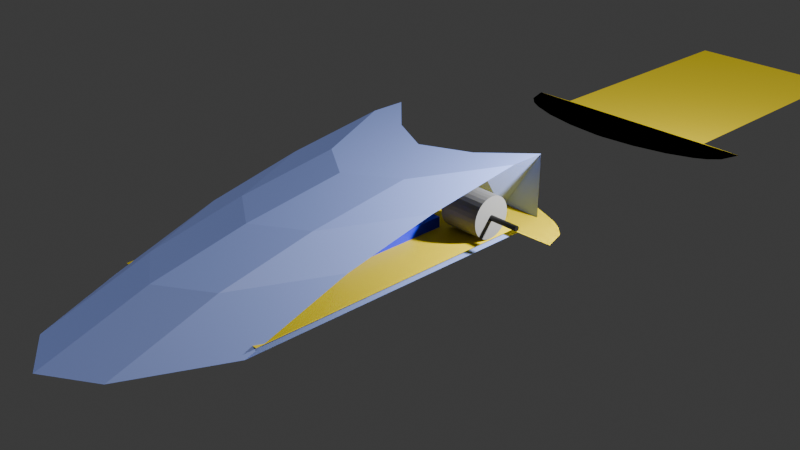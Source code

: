 # Source: untitled.blend  (saved by Blender 4.2.66; exported with 4.5.12 LTS)
import bpy
from mathutils import Matrix  # noqa: F401  (used for matrix-valued properties, if any)

bpy.ops.wm.read_factory_settings(use_empty=True)
scene = bpy.context.scene
scene.name = 'Scene'

# ---- collections
col_collection = bpy.data.collections.new('Collection'); scene.collection.children.link(col_collection)

# ---- materials (node trees are filled in below, after node groups)
mat_material_001 = bpy.data.materials.new('Material.001')
mat_material_003 = bpy.data.materials.new('Material.003')
mat_material_004 = bpy.data.materials.new('Material.004')
mat_material_005 = bpy.data.materials.new('Material.005')
mat_material_006 = bpy.data.materials.new('Material.006')
mat_material_007 = bpy.data.materials.new('Material.007')
mat_material_008 = bpy.data.materials.new('Material.008')
mat_material_009 = bpy.data.materials.new('Material.009')
mat_material_010 = bpy.data.materials.new('Material.010')
mat_material_011 = bpy.data.materials.new('Material.011')

# ---- material node trees
mat_material_001.use_nodes = True; mat_material_001.node_tree.nodes.clear()
_N = mat_material_001.node_tree.nodes; _L = mat_material_001.node_tree.links
n0 = _N.new('ShaderNodeBsdfPrincipled'); n0.name = 'Principled BSDF'; n0.location = (10, 300)
n0.inputs[0].default_value = (0.8001, 0.6207, 0.001497, 1.0)
n1 = _N.new('ShaderNodeOutputMaterial'); n1.name = 'Material Output'; n1.location = (300, 300)
_L.new(n0.outputs[0], n1.inputs[0])
n1.is_active_output = True
mat_material_003.use_nodes = True; mat_material_003.node_tree.nodes.clear()
_N = mat_material_003.node_tree.nodes; _L = mat_material_003.node_tree.links
n0 = _N.new('ShaderNodeBsdfPrincipled'); n0.name = 'Principled BSDF'; n0.location = (10, 300)
n0.inputs[0].default_value = (0.2715, 0.3586, 0.8004, 1.0)
n1 = _N.new('ShaderNodeOutputMaterial'); n1.name = 'Material Output'; n1.location = (300, 300)
_L.new(n0.outputs[0], n1.inputs[0])
n1.is_active_output = True
mat_material_004.use_nodes = True; mat_material_004.node_tree.nodes.clear()
_N = mat_material_004.node_tree.nodes; _L = mat_material_004.node_tree.links
n0 = _N.new('ShaderNodeBsdfPrincipled'); n0.name = 'Principled BSDF'; n0.location = (10, 300)
n0.inputs[0].default_value = (0.8001, 0.6207, 0.001497, 1.0)
n1 = _N.new('ShaderNodeOutputMaterial'); n1.name = 'Material Output'; n1.location = (300, 300)
_L.new(n0.outputs[0], n1.inputs[0])
n1.is_active_output = True
mat_material_005.use_nodes = True; mat_material_005.node_tree.nodes.clear()
_N = mat_material_005.node_tree.nodes; _L = mat_material_005.node_tree.links
n0 = _N.new('ShaderNodeBsdfPrincipled'); n0.name = 'Principled BSDF'; n0.location = (10, 300)
n0.inputs[0].default_value = (0.2715, 0.3586, 0.8004, 1.0)
n1 = _N.new('ShaderNodeOutputMaterial'); n1.name = 'Material Output'; n1.location = (300, 300)
_L.new(n0.outputs[0], n1.inputs[0])
n1.is_active_output = True
mat_material_006.use_nodes = True; mat_material_006.node_tree.nodes.clear()
_N = mat_material_006.node_tree.nodes; _L = mat_material_006.node_tree.links
n0 = _N.new('ShaderNodeBsdfPrincipled'); n0.name = 'Principled BSDF'; n0.location = (10, 300)
n0.inputs[0].default_value = (0.2053, 0.2053, 0.2053, 1.0)
n1 = _N.new('ShaderNodeOutputMaterial'); n1.name = 'Material Output'; n1.location = (300, 300)
_L.new(n0.outputs[0], n1.inputs[0])
n1.is_active_output = True
mat_material_007.use_nodes = True; mat_material_007.node_tree.nodes.clear()
_N = mat_material_007.node_tree.nodes; _L = mat_material_007.node_tree.links
n0 = _N.new('ShaderNodeBsdfPrincipled'); n0.name = 'Principled BSDF'; n0.location = (10, 300)
n0.inputs[0].default_value = (0.0, 0.0, 0.0, 1.0)
n1 = _N.new('ShaderNodeOutputMaterial'); n1.name = 'Material Output'; n1.location = (300, 300)
_L.new(n0.outputs[0], n1.inputs[0])
n1.is_active_output = True
mat_material_008.use_nodes = True; mat_material_008.node_tree.nodes.clear()
_N = mat_material_008.node_tree.nodes; _L = mat_material_008.node_tree.links
n0 = _N.new('ShaderNodeBsdfPrincipled'); n0.name = 'Principled BSDF'; n0.location = (10, 300)
n0.inputs[0].default_value = (0.2053, 0.2053, 0.2053, 1.0)
n1 = _N.new('ShaderNodeOutputMaterial'); n1.name = 'Material Output'; n1.location = (300, 300)
_L.new(n0.outputs[0], n1.inputs[0])
n1.is_active_output = True
mat_material_009.use_nodes = True; mat_material_009.node_tree.nodes.clear()
_N = mat_material_009.node_tree.nodes; _L = mat_material_009.node_tree.links
n0 = _N.new('ShaderNodeBsdfPrincipled'); n0.name = 'Principled BSDF'; n0.location = (10, 300)
n0.inputs[0].default_value = (0.000973, 0.0, 0.8001, 1.0)
n1 = _N.new('ShaderNodeOutputMaterial'); n1.name = 'Material Output'; n1.location = (300, 300)
_L.new(n0.outputs[0], n1.inputs[0])
n1.is_active_output = True
mat_material_010.use_nodes = True; mat_material_010.node_tree.nodes.clear()
_N = mat_material_010.node_tree.nodes; _L = mat_material_010.node_tree.links
n0 = _N.new('ShaderNodeBsdfPrincipled'); n0.name = 'Principled BSDF'; n0.location = (10, 300)
n0.inputs[0].default_value = (0.8003, 0.00248, 0.0, 1.0)
n1 = _N.new('ShaderNodeOutputMaterial'); n1.name = 'Material Output'; n1.location = (300, 300)
_L.new(n0.outputs[0], n1.inputs[0])
n1.is_active_output = True
mat_material_011.use_nodes = True; mat_material_011.node_tree.nodes.clear()
_N = mat_material_011.node_tree.nodes; _L = mat_material_011.node_tree.links
n0 = _N.new('ShaderNodeBsdfPrincipled'); n0.name = 'Principled BSDF'; n0.location = (10, 300)
n0.inputs[0].default_value = (0.01841, 0.8001, 0.0, 1.0)
n1 = _N.new('ShaderNodeOutputMaterial'); n1.name = 'Material Output'; n1.location = (300, 300)
_L.new(n0.outputs[0], n1.inputs[0])
n1.is_active_output = True

# ---- world
world_world = bpy.data.worlds.new('World'); scene.world = world_world
world_world.use_nodes = True; world_world.node_tree.nodes.clear()
_N = world_world.node_tree.nodes; _L = world_world.node_tree.links
n0 = _N.new('ShaderNodeOutputWorld'); n0.name = 'World Output'; n0.location = (300, 300)
n1 = _N.new('ShaderNodeBackground'); n1.name = 'Background'; n1.location = (10, 300)
n1.inputs[0].default_value = (0.05088, 0.05088, 0.05088, 1.0)
_L.new(n1.outputs[0], n0.inputs[0])
n0.is_active_output = True
world_world.color = (0.05088, 0.05088, 0.05088)
world_world.sun_shadow_jitter_overblur = 0.0

# ---- cameras
cam_camera = bpy.data.cameras.new('Camera')
cam_camera.clip_end = 100.0
cam_camera.ortho_scale = 7.314

# ---- lights
light_light = bpy.data.lights.new('Light', 'POINT')
light_light.energy = 1000.0
light_light.shadow_soft_size = 0.1
light_sun = bpy.data.lights.new('Sun', 'SUN')
light_sun.energy = 1.0

# ---- meshes
me_plane = bpy.data.meshes.new('Plane')
me_plane.from_pydata([(-1.471, -2.21, 0.0), (1.471, -2.21, 0.0), (-1.0, 0.9255, 0.0), (1.0, 0.9255, 0.0), (-1.471, -2.21, 0.0), (1.471, -2.21, 0.0), (-1.471, -2.21, 0.0), (-1.0, -2.197, 0.0), (1.471, -2.21, 0.0), (1.0, -2.197, 0.0), (-1.395, -2.455, 0.0), (1.395, -2.455, 0.0), (-1.395, -2.455, 0.0), (1.395, -2.455, 0.0), (-1.395, -2.455, 0.0), (1.395, -2.455, 0.0), (-1.282, -2.57, 0.0), (1.282, -2.57, 0.0), (-1.282, -2.57, 0.0), (1.282, -2.57, 0.0), (-1.282, -2.57, 0.0), (1.282, -2.57, 0.0), (-1.15, -2.649, 0.0), (1.15, -2.649, 0.0), (-1.15, -2.649, 0.0), (1.15, -2.649, 0.0), (-1.15, -2.649, 0.0), (1.15, -2.649, 0.0), (-0.8622, -2.761, 0.0), (0.8622, -2.761, 0.0), (-0.8622, -2.761, 0.0), (0.8622, -2.761, 0.0), (-0.8622, -2.761, 0.0), (0.8622, -2.761, 0.0), (-0.4657, -2.848, 0.0), (0.4657, -2.848, 0.0), (-0.4657, -2.848, 0.0), (0.4657, -2.848, 0.0), (-0.4657, -2.848, 0.0), (0.4657, -2.848, 0.0), (-0.0433, -2.887, 0.0), (0.0433, -2.887, 0.0), (-0.0433, -2.887, 0.0), (0.0433, -2.887, 0.0), (-0.0433, -2.887, 0.0), (0.0433, -2.887, 0.0)], [], [(8, 5, 13, 15), (4, 5, 9, 7), (5, 4, 12, 13), (7, 9, 3, 2), (15, 13, 19, 21), (14, 10, 16, 20), (4, 6, 14, 12), (1, 8, 15, 11), (6, 0, 10, 14), (0, 1, 11, 10), (16, 17, 23, 22), (19, 18, 24, 25), (12, 14, 20, 18), (11, 15, 21, 17), (13, 12, 18, 19), (10, 11, 17, 16), (23, 27, 33, 29), (24, 26, 32, 30), (20, 16, 22, 26), (21, 19, 25, 27), (18, 20, 26, 24), (17, 21, 27, 23), (33, 31, 37, 39), (32, 28, 34, 38), (25, 24, 30, 31), (22, 23, 29, 28), (26, 22, 28, 32), (27, 25, 31, 33), (37, 36, 42, 43), (35, 39, 45, 41), (30, 32, 38, 36), (29, 33, 39, 35), (31, 30, 36, 37), (28, 29, 35, 34), (44, 45, 43, 42), (40, 41, 45, 44), (34, 35, 41, 40), (38, 34, 40, 44), (39, 37, 43, 45), (36, 38, 44, 42)])
_uv = me_plane.uv_layers.new(name='UVMap')
_uv.uv.foreach_set('vector', [0.0, 0.0, 0.0, 0.0, 0.0, 0.0, 0.0, 0.0, 0.0, 0.0, 1.0, 0.0, 1.0, 0.08898, 0.0, 0.08898, 1.0, 0.0, 0.0, 0.0, 0.0, 0.0, 1.0, 0.0, 0.0, 0.08898, 1.0, 0.08898, 1.0, 1.0, 0.0, 1.0, 0.0, 0.0, 0.0, 0.0, 0.0, 0.0, 0.0, 0.0, 0.0, 0.0, 0.0, 0.0, 0.0, 0.0, 0.0, 0.0, 0.0, 0.0, 0.0, 0.0, 0.0, 0.0, 0.0, 0.0, 0.0, 0.0, 0.0, 0.0, 0.0, 0.0, 0.0, 0.0, 0.0, 0.0, 0.0, 0.0, 0.0, 0.0, 0.0, 0.0, 0.0, 0.0, 0.0, 0.0, 0.0, 0.0, 0.0, 0.0, 0.0, 0.0, 0.0, 0.0, 0.0, 0.0, 0.0, 0.0, 1.0, 0.0, 0.0, 0.0, 0.0, 0.0, 1.0, 0.0, 0.0, 0.0, 0.0, 0.0, 0.0, 0.0, 0.0, 0.0, 0.0, 0.0, 0.0, 0.0, 0.0, 0.0, 0.0, 0.0, 1.0, 0.0, 0.0, 0.0, 0.0, 0.0, 1.0, 0.0, 0.0, 0.0, 0.0, 0.0, 0.0, 0.0, 0.0, 0.0, 0.0, 0.0, 0.0, 0.0, 0.0, 0.0, 0.0, 0.0, 0.0, 0.0, 0.0, 0.0, 0.0, 0.0, 0.0, 0.0, 0.0, 0.0, 0.0, 0.0, 0.0, 0.0, 0.0, 0.0, 0.0, 0.0, 0.0, 0.0, 0.0, 0.0, 0.0, 0.0, 0.0, 0.0, 0.0, 0.0, 0.0, 0.0, 0.0, 0.0, 0.0, 0.0, 0.0, 0.0, 0.0, 0.0, 0.0, 0.0, 0.0, 0.0, 0.0, 0.0, 0.0, 0.0, 0.0, 0.0, 0.0, 0.0, 0.0, 0.0, 0.0, 0.0, 0.0, 0.0, 1.0, 0.0, 0.0, 0.0, 0.0, 0.0, 1.0, 0.0, 0.0, 0.0, 0.0, 0.0, 0.0, 0.0, 0.0, 0.0, 0.0, 0.0, 0.0, 0.0, 0.0, 0.0, 0.0, 0.0, 0.0, 0.0, 0.0, 0.0, 0.0, 0.0, 0.0, 0.0, 1.0, 0.0, 0.0, 0.0, 0.0, 0.0, 1.0, 0.0, 0.0, 0.0, 0.0, 0.0, 0.0, 0.0, 0.0, 0.0, 0.0, 0.0, 0.0, 0.0, 0.0, 0.0, 0.0, 0.0, 0.0, 0.0, 0.0, 0.0, 0.0, 0.0, 0.0, 0.0, 1.0, 0.0, 0.0, 0.0, 0.0, 0.0, 1.0, 0.0, 0.0, 0.0, 0.0, 0.0, 0.0, 0.0, 0.0, 0.0, 0.0, 0.0, 1.0, 0.0, 1.0, 0.0, 0.0, 0.0, 0.0, 0.0, 1.0, 0.0, 1.0, 0.0, 0.0, 0.0, 0.0, 0.0, 0.0, 0.0, 0.0, 0.0, 0.0, 0.0, 0.0, 0.0, 0.0, 0.0, 0.0, 0.0, 0.0, 0.0, 0.0, 0.0, 0.0, 0.0, 0.0, 0.0, 0.0, 0.0, 0.0, 0.0, 0.0, 0.0, 0.0, 0.0, 0.0, 0.0])
me_plane.materials.append(mat_material_001)
me_plane.update()
me_plane_002 = bpy.data.meshes.new('Plane.002')
me_plane_002.from_pydata([(-1.0, -1.0, 0.0), (1.0, -1.0, 0.0), (-1.0, 1.0, 0.0), (1.0, 1.0, 0.0), (-1.0, 1.0, -0.4067), (1.0, 1.0, -0.4067), (-1.0, -1.739, -0.1724), (1.0, -1.739, -0.1724), (-1.0, -2.507, -0.3176), (1.0, -2.507, -0.3176), (-1.0, -3.134, -0.4064), (1.0, -3.134, -0.4064), (-1.0, 0.9958, -0.4064), (1.0, 0.9958, -0.4064)], [], [(0, 1, 3, 2), (2, 3, 5, 4), (1, 0, 6, 7), (7, 6, 8, 9), (9, 8, 10, 11), (11, 10, 12, 13)])
_uv = me_plane_002.uv_layers.new(name='UVMap')
_uv.uv.foreach_set('vector', [0.0, 0.0, 1.0, 0.0, 1.0, 1.0, 0.0, 1.0, 0.0, 1.0, 1.0, 1.0, 1.0, 1.0, 0.0, 1.0, 1.0, 0.0, 0.0, 0.0, 0.0, 0.0, 1.0, 0.0, 1.0, 0.0, 0.0, 0.0, 0.0, 0.0, 1.0, 0.0, 1.0, 0.0, 0.0, 0.0, 0.0, 0.0, 1.0, 0.0, 1.0, 0.0, 0.0, 0.0, 0.0, 0.0, 1.0, 0.0])
me_plane_002.update()
me_plane_003 = bpy.data.meshes.new('Plane.003')
me_plane_003.from_pydata([(-1.0, -3.329, 0.0), (1.0, -3.329, 0.0), (-1.0, 1.491, 0.0), (1.0, 1.491, 0.0), (-1.0, 1.491, 0.8442), (1.0, 1.491, 0.8442), (-1.0, -0.6987, 0.8442), (1.0, -0.6987, 0.8442), (-1.0, -1.658, 0.6714), (1.0, -1.658, 0.6714), (-1.0, -2.454, 0.4055), (1.0, -2.454, 0.4055), (-1.0, -3.177, 0.0656), (1.0, -3.177, 0.0656), (-1.0, -3.314, 0.009951), (1.0, -3.314, 0.009951)], [], [(0, 1, 3, 2), (2, 3, 5, 4), (4, 5, 7, 6), (6, 7, 9, 8), (8, 9, 11, 10), (10, 11, 13, 12), (12, 13, 15, 14)])
_uv = me_plane_003.uv_layers.new(name='UVMap')
_uv.uv.foreach_set('vector', [0.0, 0.0, 1.0, 0.0, 1.0, 1.0, 0.0, 1.0, 0.0, 1.0, 1.0, 1.0, 1.0, 1.0, 0.0, 1.0, 0.0, 1.0, 1.0, 1.0, 1.0, 1.0, 0.0, 1.0, 0.0, 1.0, 1.0, 1.0, 1.0, 1.0, 0.0, 1.0, 0.0, 1.0, 1.0, 1.0, 1.0, 1.0, 0.0, 1.0, 0.0, 1.0, 1.0, 1.0, 1.0, 1.0, 0.0, 1.0, 0.0, 1.0, 1.0, 1.0, 1.0, 1.0, 0.0, 1.0])
me_plane_003.update()
me_plane_004 = bpy.data.meshes.new('Plane.004')
me_plane_004.from_pydata([(-1.0, -2.138, 0.0), (1.0, -2.074, 0.0), (-1.0, 1.614, 0.0), (1.0, 1.614, 0.0), (-1.0, 1.614, 0.8271), (1.0, 1.614, 0.8271), (-1.0, 1.513, 0.8271), (1.0, 1.513, 0.8271), (-1.0, -2.126, 0.004006), (1.0, -2.061, 0.004006), (0.0, -2.692, 0.0), (0.0, 1.614, 0.0), (0.0, 1.614, 0.8271), (0.0, 0.06333, 0.8271), (0.0, -2.68, 0.004006), (1.0, -0.4192, 0.4155), (-1.0, -0.4834, 0.4155), (0.0, -1.649, 0.4155), (-1.0, 0.2057, 0.6213), (1.0, 0.2699, 0.6213), (0.0, -1.134, 0.6213), (1.0, -1.546, 0.2098), (0.0, -2.164, 0.2098), (-1.0, -1.61, 0.2098)], [], [(10, 1, 3, 11), (11, 3, 5, 12), (12, 5, 7, 13), (22, 21, 9, 14), (23, 22, 14, 8), (4, 12, 13, 6), (2, 11, 12, 4), (0, 10, 11, 2), (18, 20, 17, 16), (20, 19, 15, 17), (13, 7, 19, 20), (6, 13, 20, 18), (16, 17, 22, 23), (17, 15, 21, 22)])
_uv = me_plane_004.uv_layers.new(name='UVMap')
_uv.uv.foreach_set('vector', [0.5, 0.0, 1.0, 0.0, 1.0, 1.0, 0.5, 1.0, 0.5, 1.0, 1.0, 1.0, 1.0, 1.0, 0.5, 1.0, 0.5, 1.0, 1.0, 1.0, 1.0, 1.0, 0.5, 1.0, 0.5, 1.0, 1.0, 1.0, 1.0, 1.0, 0.5, 1.0, 0.0, 1.0, 0.5, 1.0, 0.5, 1.0, 0.0, 1.0, 0.0, 1.0, 0.5, 1.0, 0.5, 1.0, 0.0, 1.0, 0.0, 1.0, 0.5, 1.0, 0.5, 1.0, 0.0, 1.0, 0.0, 0.0, 0.5, 0.0, 0.5, 1.0, 0.0, 1.0, 0.0, 1.0, 0.5, 1.0, 0.5, 1.0, 0.0, 1.0, 0.5, 1.0, 1.0, 1.0, 1.0, 1.0, 0.5, 1.0, 0.5, 1.0, 1.0, 1.0, 1.0, 1.0, 0.5, 1.0, 0.0, 1.0, 0.5, 1.0, 0.5, 1.0, 0.0, 1.0, 0.0, 1.0, 0.5, 1.0, 0.5, 1.0, 0.0, 1.0, 0.5, 1.0, 1.0, 1.0, 1.0, 1.0, 0.5, 1.0])
me_plane_004.update()
me_plane_006 = bpy.data.meshes.new('Plane.006')
me_plane_006.from_pydata([(-1.0, -1.268, 0.0), (1.0, -1.275, 0.0), (-1.0, 2.355, 0.0), (1.0, 2.349, 0.0), (-1.0, 2.355, 0.765), (1.0, 2.349, 0.765), (-1.0, 1.962, 0.765), (1.0, 1.955, 0.765), (-1.0, 0.8627, 0.6052), (1.0, 0.8563, 0.6052), (-1.0, -0.1542, 0.3812), (1.0, -0.1606, 0.3812), (-1.0, -1.266, 1.206e-05), (1.0, -1.272, 1.206e-05), (1.0, 0.3397, 0.4914), (-1.0, 0.3462, 0.4914), (1.0, 1.406, 0.6851), (-1.0, 1.412, 0.6851), (1.0, -0.7164, 0.1906), (-1.0, -0.7099, 0.1906), (0.0, -2.616, 0.0), (0.0, 2.191, 0.0), (0.0, 1.646, 0.765), (0.0, 0.6144, 0.765), (0.0, -0.4847, 0.6052), (0.0, -1.502, 0.3812), (0.0, -2.613, 1.206e-05), (0.0, -1.001, 0.4914), (0.0, 0.06484, 0.6851), (0.0, -2.057, 0.1906), (0.5244, -2.281, 0.0), (0.5244, 2.349, 0.0), (0.5244, 1.886, 0.765), (0.5244, 0.9488, 0.765), (0.5244, -0.1503, 0.6052), (0.5244, -1.167, 0.3812), (0.5244, -2.279, 1.206e-05), (0.5244, -0.6668, 0.4914), (0.5244, 0.3993, 0.6851), (0.5244, -1.723, 0.1906), (-0.5, 2.355, 0.0), (-0.5, 1.886, 0.765), (-0.5, 0.9333, 0.765), (-0.5, -0.1659, 0.6052), (-0.5, -1.183, 0.3812), (-0.5, -2.294, 1.206e-05), (-0.5, -0.6824, 0.4914), (-0.5, 0.3837, 0.6851), (-0.5, -1.738, 0.1906), (-0.5, -2.297, 0.0)], [], [(30, 1, 3, 31), (31, 3, 5, 32), (32, 5, 7, 33), (38, 16, 9, 34), (37, 14, 11, 35), (39, 18, 13, 36), (34, 9, 14, 37), (33, 7, 16, 38), (35, 11, 18, 39), (44, 25, 29, 48), (42, 23, 28, 47), (43, 24, 27, 46), (48, 29, 26, 45), (46, 27, 25, 44), (47, 28, 24, 43), (41, 22, 23, 42), (40, 21, 22, 41), (49, 20, 21, 40), (25, 35, 39, 29), (23, 33, 38, 28), (24, 34, 37, 27), (29, 39, 36, 26), (27, 37, 35, 25), (28, 38, 34, 24), (22, 32, 33, 23), (21, 31, 32, 22), (20, 30, 31, 21), (0, 49, 40, 2), (2, 40, 41, 4), (4, 41, 42, 6), (17, 47, 43, 8), (15, 46, 44, 10), (19, 48, 45, 12), (8, 43, 46, 15), (6, 42, 47, 17), (10, 44, 48, 19)])
_uv = me_plane_006.uv_layers.new(name='UVMap')
_uv.uv.foreach_set('vector', [0.7622, 0.0, 1.0, 0.0, 1.0, 1.0, 0.7622, 1.0, 0.7622, 1.0, 1.0, 1.0, 1.0, 1.0, 0.7622, 1.0, 0.7622, 1.0, 1.0, 1.0, 1.0, 1.0, 0.7622, 1.0, 0.7622, 1.0, 1.0, 1.0, 1.0, 1.0, 0.7622, 1.0, 0.7622, 1.0, 1.0, 1.0, 1.0, 1.0, 0.7622, 1.0, 0.7622, 1.0, 1.0, 1.0, 1.0, 1.0, 0.7622, 1.0, 0.7622, 1.0, 1.0, 1.0, 1.0, 1.0, 0.7622, 1.0, 0.7622, 1.0, 1.0, 1.0, 1.0, 1.0, 0.7622, 1.0, 0.7622, 1.0, 1.0, 1.0, 1.0, 1.0, 0.7622, 1.0, 0.25, 1.0, 0.5, 1.0, 0.5, 1.0, 0.25, 1.0, 0.25, 1.0, 0.5, 1.0, 0.5, 1.0, 0.25, 1.0, 0.25, 1.0, 0.5, 1.0, 0.5, 1.0, 0.25, 1.0, 0.25, 1.0, 0.5, 1.0, 0.5, 1.0, 0.25, 1.0, 0.25, 1.0, 0.5, 1.0, 0.5, 1.0, 0.25, 1.0, 0.25, 1.0, 0.5, 1.0, 0.5, 1.0, 0.25, 1.0, 0.25, 1.0, 0.5, 1.0, 0.5, 1.0, 0.25, 1.0, 0.25, 1.0, 0.5, 1.0, 0.5, 1.0, 0.25, 1.0, 0.25, 0.0, 0.5, 0.0, 0.5, 1.0, 0.25, 1.0, 0.5, 1.0, 0.7622, 1.0, 0.7622, 1.0, 0.5, 1.0, 0.5, 1.0, 0.7622, 1.0, 0.7622, 1.0, 0.5, 1.0, 0.5, 1.0, 0.7622, 1.0, 0.7622, 1.0, 0.5, 1.0, 0.5, 1.0, 0.7622, 1.0, 0.7622, 1.0, 0.5, 1.0, 0.5, 1.0, 0.7622, 1.0, 0.7622, 1.0, 0.5, 1.0, 0.5, 1.0, 0.7622, 1.0, 0.7622, 1.0, 0.5, 1.0, 0.5, 1.0, 0.7622, 1.0, 0.7622, 1.0, 0.5, 1.0, 0.5, 1.0, 0.7622, 1.0, 0.7622, 1.0, 0.5, 1.0, 0.5, 0.0, 0.7622, 0.0, 0.7622, 1.0, 0.5, 1.0, 0.0, 0.0, 0.25, 0.0, 0.25, 1.0, 0.0, 1.0, 0.0, 1.0, 0.25, 1.0, 0.25, 1.0, 0.0, 1.0, 0.0, 1.0, 0.25, 1.0, 0.25, 1.0, 0.0, 1.0, 0.0, 1.0, 0.25, 1.0, 0.25, 1.0, 0.0, 1.0, 0.0, 1.0, 0.25, 1.0, 0.25, 1.0, 0.0, 1.0, 0.0, 1.0, 0.25, 1.0, 0.25, 1.0, 0.0, 1.0, 0.0, 1.0, 0.25, 1.0, 0.25, 1.0, 0.0, 1.0, 0.0, 1.0, 0.25, 1.0, 0.25, 1.0, 0.0, 1.0, 0.0, 1.0, 0.25, 1.0, 0.25, 1.0, 0.0, 1.0])
me_plane_006.materials.append(mat_material_003)
me_plane_006.update()
me_plane_007 = bpy.data.meshes.new('Plane.007')
me_plane_007.from_pydata([(-1.471, -2.21, 0.0), (1.471, -2.21, 0.0), (-1.0, 0.9255, 0.0), (1.0, 0.9255, 0.0), (-1.471, -2.21, 0.0), (1.471, -2.21, 0.0), (-1.471, -2.21, 0.0), (-1.0, -2.197, 0.0), (1.471, -2.21, 0.0), (1.0, -2.197, 0.0), (-1.395, -2.455, 0.0), (1.395, -2.455, 0.0), (-1.395, -2.455, 0.0), (1.395, -2.455, 0.0), (-1.395, -2.455, 0.0), (1.395, -2.455, 0.0), (-1.282, -2.57, 0.0), (1.282, -2.57, 0.0), (-1.282, -2.57, 0.0), (1.282, -2.57, 0.0), (-1.282, -2.57, 0.0), (1.282, -2.57, 0.0), (-1.15, -2.649, 0.0), (1.15, -2.649, 0.0), (-1.15, -2.649, 0.0), (1.15, -2.649, 0.0), (-1.15, -2.649, 0.0), (1.15, -2.649, 0.0), (-0.8622, -2.761, 0.0), (0.8622, -2.761, 0.0), (-0.8622, -2.761, 0.0), (0.8622, -2.761, 0.0), (-0.8622, -2.761, 0.0), (0.8622, -2.761, 0.0), (-0.4657, -2.848, 0.0), (0.4657, -2.848, 0.0), (-0.4657, -2.848, 0.0), (0.4657, -2.848, 0.0), (-0.4657, -2.848, 0.0), (0.4657, -2.848, 0.0), (-0.0433, -2.887, 0.0), (0.0433, -2.887, 0.0), (-0.0433, -2.887, 0.0), (0.0433, -2.887, 0.0), (-0.0433, -2.887, 0.0), (0.0433, -2.887, 0.0)], [], [(8, 5, 13, 15), (4, 5, 9, 7), (5, 4, 12, 13), (7, 9, 3, 2), (15, 13, 19, 21), (14, 10, 16, 20), (4, 6, 14, 12), (1, 8, 15, 11), (6, 0, 10, 14), (0, 1, 11, 10), (16, 17, 23, 22), (19, 18, 24, 25), (12, 14, 20, 18), (11, 15, 21, 17), (13, 12, 18, 19), (10, 11, 17, 16), (23, 27, 33, 29), (24, 26, 32, 30), (20, 16, 22, 26), (21, 19, 25, 27), (18, 20, 26, 24), (17, 21, 27, 23), (33, 31, 37, 39), (32, 28, 34, 38), (25, 24, 30, 31), (22, 23, 29, 28), (26, 22, 28, 32), (27, 25, 31, 33), (37, 36, 42, 43), (35, 39, 45, 41), (30, 32, 38, 36), (29, 33, 39, 35), (31, 30, 36, 37), (28, 29, 35, 34), (44, 45, 43, 42), (40, 41, 45, 44), (34, 35, 41, 40), (38, 34, 40, 44), (39, 37, 43, 45), (36, 38, 44, 42)])
_uv = me_plane_007.uv_layers.new(name='UVMap')
_uv.uv.foreach_set('vector', [0.0, 0.0, 0.0, 0.0, 0.0, 0.0, 0.0, 0.0, 0.0, 0.0, 1.0, 0.0, 1.0, 0.08898, 0.0, 0.08898, 1.0, 0.0, 0.0, 0.0, 0.0, 0.0, 1.0, 0.0, 0.0, 0.08898, 1.0, 0.08898, 1.0, 1.0, 0.0, 1.0, 0.0, 0.0, 0.0, 0.0, 0.0, 0.0, 0.0, 0.0, 0.0, 0.0, 0.0, 0.0, 0.0, 0.0, 0.0, 0.0, 0.0, 0.0, 0.0, 0.0, 0.0, 0.0, 0.0, 0.0, 0.0, 0.0, 0.0, 0.0, 0.0, 0.0, 0.0, 0.0, 0.0, 0.0, 0.0, 0.0, 0.0, 0.0, 0.0, 0.0, 0.0, 0.0, 0.0, 0.0, 0.0, 0.0, 0.0, 0.0, 0.0, 0.0, 0.0, 0.0, 0.0, 0.0, 0.0, 0.0, 1.0, 0.0, 0.0, 0.0, 0.0, 0.0, 1.0, 0.0, 0.0, 0.0, 0.0, 0.0, 0.0, 0.0, 0.0, 0.0, 0.0, 0.0, 0.0, 0.0, 0.0, 0.0, 0.0, 0.0, 1.0, 0.0, 0.0, 0.0, 0.0, 0.0, 1.0, 0.0, 0.0, 0.0, 0.0, 0.0, 0.0, 0.0, 0.0, 0.0, 0.0, 0.0, 0.0, 0.0, 0.0, 0.0, 0.0, 0.0, 0.0, 0.0, 0.0, 0.0, 0.0, 0.0, 0.0, 0.0, 0.0, 0.0, 0.0, 0.0, 0.0, 0.0, 0.0, 0.0, 0.0, 0.0, 0.0, 0.0, 0.0, 0.0, 0.0, 0.0, 0.0, 0.0, 0.0, 0.0, 0.0, 0.0, 0.0, 0.0, 0.0, 0.0, 0.0, 0.0, 0.0, 0.0, 0.0, 0.0, 0.0, 0.0, 0.0, 0.0, 0.0, 0.0, 0.0, 0.0, 0.0, 0.0, 0.0, 0.0, 0.0, 0.0, 0.0, 0.0, 1.0, 0.0, 0.0, 0.0, 0.0, 0.0, 1.0, 0.0, 0.0, 0.0, 0.0, 0.0, 0.0, 0.0, 0.0, 0.0, 0.0, 0.0, 0.0, 0.0, 0.0, 0.0, 0.0, 0.0, 0.0, 0.0, 0.0, 0.0, 0.0, 0.0, 0.0, 0.0, 1.0, 0.0, 0.0, 0.0, 0.0, 0.0, 1.0, 0.0, 0.0, 0.0, 0.0, 0.0, 0.0, 0.0, 0.0, 0.0, 0.0, 0.0, 0.0, 0.0, 0.0, 0.0, 0.0, 0.0, 0.0, 0.0, 0.0, 0.0, 0.0, 0.0, 0.0, 0.0, 1.0, 0.0, 0.0, 0.0, 0.0, 0.0, 1.0, 0.0, 0.0, 0.0, 0.0, 0.0, 0.0, 0.0, 0.0, 0.0, 0.0, 0.0, 1.0, 0.0, 1.0, 0.0, 0.0, 0.0, 0.0, 0.0, 1.0, 0.0, 1.0, 0.0, 0.0, 0.0, 0.0, 0.0, 0.0, 0.0, 0.0, 0.0, 0.0, 0.0, 0.0, 0.0, 0.0, 0.0, 0.0, 0.0, 0.0, 0.0, 0.0, 0.0, 0.0, 0.0, 0.0, 0.0, 0.0, 0.0, 0.0, 0.0, 0.0, 0.0, 0.0, 0.0, 0.0, 0.0])
me_plane_007.materials.append(mat_material_004)
me_plane_007.update()
me_plane_001 = bpy.data.meshes.new('Plane.001')
me_plane_001.from_pydata([(-1.0, -1.268, 0.0), (1.0, -1.275, 0.0), (-1.0, 2.355, 0.0), (1.0, 2.349, 0.0), (-1.0, 2.355, 0.765), (1.0, 2.349, 0.765), (-1.0, 1.962, 0.765), (1.0, 1.955, 0.765), (-1.0, 0.8627, 0.6052), (1.0, 0.8563, 0.6052), (-1.0, -0.1542, 0.3812), (1.0, -0.1606, 0.3812), (-1.0, -1.266, 1.206e-05), (1.0, -1.272, 1.206e-05), (1.0, 0.3397, 0.4914), (-1.0, 0.3462, 0.4914), (1.0, 1.406, 0.6851), (-1.0, 1.412, 0.6851), (1.0, -0.7164, 0.1906), (-1.0, -0.7099, 0.1906), (0.0, -2.616, 0.0), (0.0, 2.191, 0.0), (0.0, 1.646, 0.765), (0.0, 0.6144, 0.765), (0.0, -0.4847, 0.6052), (0.0, -1.502, 0.3812), (0.0, -2.613, 1.206e-05), (0.0, -1.001, 0.4914), (0.0, 0.06484, 0.6851), (0.0, -2.057, 0.1906), (0.5244, -2.281, 0.0), (0.5244, 2.349, 0.0), (0.5244, 1.886, 0.765), (0.5244, 0.9488, 0.765), (0.5244, -0.1503, 0.6052), (0.5244, -1.167, 0.3812), (0.5244, -2.279, 1.206e-05), (0.5244, -0.6668, 0.4914), (0.5244, 0.3993, 0.6851), (0.5244, -1.723, 0.1906), (-0.5, 2.355, 0.0), (-0.5, 1.886, 0.765), (-0.5, 0.9333, 0.765), (-0.5, -0.1659, 0.6052), (-0.5, -1.183, 0.3812), (-0.5, -2.294, 1.206e-05), (-0.5, -0.6824, 0.4914), (-0.5, 0.3837, 0.6851), (-0.5, -1.738, 0.1906), (-0.5, -2.297, 0.0)], [], [(30, 1, 3, 31), (31, 3, 5, 32), (32, 5, 7, 33), (38, 16, 9, 34), (37, 14, 11, 35), (39, 18, 13, 36), (34, 9, 14, 37), (33, 7, 16, 38), (35, 11, 18, 39), (44, 25, 29, 48), (42, 23, 28, 47), (43, 24, 27, 46), (48, 29, 26, 45), (46, 27, 25, 44), (47, 28, 24, 43), (41, 22, 23, 42), (40, 21, 22, 41), (49, 20, 21, 40), (25, 35, 39, 29), (23, 33, 38, 28), (24, 34, 37, 27), (29, 39, 36, 26), (27, 37, 35, 25), (28, 38, 34, 24), (22, 32, 33, 23), (21, 31, 32, 22), (20, 30, 31, 21), (0, 49, 40, 2), (2, 40, 41, 4), (4, 41, 42, 6), (17, 47, 43, 8), (15, 46, 44, 10), (19, 48, 45, 12), (8, 43, 46, 15), (6, 42, 47, 17), (10, 44, 48, 19)])
_uv = me_plane_001.uv_layers.new(name='UVMap')
_uv.uv.foreach_set('vector', [0.7622, 0.0, 1.0, 0.0, 1.0, 1.0, 0.7622, 1.0, 0.7622, 1.0, 1.0, 1.0, 1.0, 1.0, 0.7622, 1.0, 0.7622, 1.0, 1.0, 1.0, 1.0, 1.0, 0.7622, 1.0, 0.7622, 1.0, 1.0, 1.0, 1.0, 1.0, 0.7622, 1.0, 0.7622, 1.0, 1.0, 1.0, 1.0, 1.0, 0.7622, 1.0, 0.7622, 1.0, 1.0, 1.0, 1.0, 1.0, 0.7622, 1.0, 0.7622, 1.0, 1.0, 1.0, 1.0, 1.0, 0.7622, 1.0, 0.7622, 1.0, 1.0, 1.0, 1.0, 1.0, 0.7622, 1.0, 0.7622, 1.0, 1.0, 1.0, 1.0, 1.0, 0.7622, 1.0, 0.25, 1.0, 0.5, 1.0, 0.5, 1.0, 0.25, 1.0, 0.25, 1.0, 0.5, 1.0, 0.5, 1.0, 0.25, 1.0, 0.25, 1.0, 0.5, 1.0, 0.5, 1.0, 0.25, 1.0, 0.25, 1.0, 0.5, 1.0, 0.5, 1.0, 0.25, 1.0, 0.25, 1.0, 0.5, 1.0, 0.5, 1.0, 0.25, 1.0, 0.25, 1.0, 0.5, 1.0, 0.5, 1.0, 0.25, 1.0, 0.25, 1.0, 0.5, 1.0, 0.5, 1.0, 0.25, 1.0, 0.25, 1.0, 0.5, 1.0, 0.5, 1.0, 0.25, 1.0, 0.25, 0.0, 0.5, 0.0, 0.5, 1.0, 0.25, 1.0, 0.5, 1.0, 0.7622, 1.0, 0.7622, 1.0, 0.5, 1.0, 0.5, 1.0, 0.7622, 1.0, 0.7622, 1.0, 0.5, 1.0, 0.5, 1.0, 0.7622, 1.0, 0.7622, 1.0, 0.5, 1.0, 0.5, 1.0, 0.7622, 1.0, 0.7622, 1.0, 0.5, 1.0, 0.5, 1.0, 0.7622, 1.0, 0.7622, 1.0, 0.5, 1.0, 0.5, 1.0, 0.7622, 1.0, 0.7622, 1.0, 0.5, 1.0, 0.5, 1.0, 0.7622, 1.0, 0.7622, 1.0, 0.5, 1.0, 0.5, 1.0, 0.7622, 1.0, 0.7622, 1.0, 0.5, 1.0, 0.5, 0.0, 0.7622, 0.0, 0.7622, 1.0, 0.5, 1.0, 0.0, 0.0, 0.25, 0.0, 0.25, 1.0, 0.0, 1.0, 0.0, 1.0, 0.25, 1.0, 0.25, 1.0, 0.0, 1.0, 0.0, 1.0, 0.25, 1.0, 0.25, 1.0, 0.0, 1.0, 0.0, 1.0, 0.25, 1.0, 0.25, 1.0, 0.0, 1.0, 0.0, 1.0, 0.25, 1.0, 0.25, 1.0, 0.0, 1.0, 0.0, 1.0, 0.25, 1.0, 0.25, 1.0, 0.0, 1.0, 0.0, 1.0, 0.25, 1.0, 0.25, 1.0, 0.0, 1.0, 0.0, 1.0, 0.25, 1.0, 0.25, 1.0, 0.0, 1.0, 0.0, 1.0, 0.25, 1.0, 0.25, 1.0, 0.0, 1.0])
me_plane_001.materials.append(mat_material_005)
me_plane_001.update()
me_cylinder = bpy.data.meshes.new('Cylinder')
me_cylinder.from_pydata([(0.0, 1.0, -1.0), (0.0, 1.0, 1.0), (0.1951, 0.9808, -1.0), (0.1951, 0.9808, 1.0), (0.3827, 0.9239, -1.0), (0.3827, 0.9239, 1.0), (0.5556, 0.8315, -1.0), (0.5556, 0.8315, 1.0), (0.7071, 0.7071, -1.0), (0.7071, 0.7071, 1.0), (0.8315, 0.5556, -1.0), (0.8315, 0.5556, 1.0), (0.9239, 0.3827, -1.0), (0.9239, 0.3827, 1.0), (0.9808, 0.1951, -1.0), (0.9808, 0.1951, 1.0), (1.0, 0.0, -1.0), (1.0, 0.0, 1.0), (0.9808, -0.1951, -1.0), (0.9808, -0.1951, 1.0), (0.9239, -0.3827, -1.0), (0.9239, -0.3827, 1.0), (0.8315, -0.5556, -1.0), (0.8315, -0.5556, 1.0), (0.7071, -0.7071, -1.0), (0.7071, -0.7071, 1.0), (0.5556, -0.8315, -1.0), (0.5556, -0.8315, 1.0), (0.3827, -0.9239, -1.0), (0.3827, -0.9239, 1.0), (0.1951, -0.9808, -1.0), (0.1951, -0.9808, 1.0), (0.0, -1.0, -1.0), (0.0, -1.0, 1.0), (-0.1951, -0.9808, -1.0), (-0.1951, -0.9808, 1.0), (-0.3827, -0.9239, -1.0), (-0.3827, -0.9239, 1.0), (-0.5556, -0.8315, -1.0), (-0.5556, -0.8315, 1.0), (-0.7071, -0.7071, -1.0), (-0.7071, -0.7071, 1.0), (-0.8315, -0.5556, -1.0), (-0.8315, -0.5556, 1.0), (-0.9239, -0.3827, -1.0), (-0.9239, -0.3827, 1.0), (-0.9808, -0.1951, -1.0), (-0.9808, -0.1951, 1.0), (-1.0, 0.0, -1.0), (-1.0, 0.0, 1.0), (-0.9808, 0.1951, -1.0), (-0.9808, 0.1951, 1.0), (-0.9239, 0.3827, -1.0), (-0.9239, 0.3827, 1.0), (-0.8315, 0.5556, -1.0), (-0.8315, 0.5556, 1.0), (-0.7071, 0.7071, -1.0), (-0.7071, 0.7071, 1.0), (-0.5556, 0.8315, -1.0), (-0.5556, 0.8315, 1.0), (-0.3827, 0.9239, -1.0), (-0.3827, 0.9239, 1.0), (-0.1951, 0.9808, -1.0), (-0.1951, 0.9808, 1.0)], [], [(0, 1, 3, 2), (2, 3, 5, 4), (4, 5, 7, 6), (6, 7, 9, 8), (8, 9, 11, 10), (10, 11, 13, 12), (12, 13, 15, 14), (14, 15, 17, 16), (16, 17, 19, 18), (18, 19, 21, 20), (20, 21, 23, 22), (22, 23, 25, 24), (24, 25, 27, 26), (26, 27, 29, 28), (28, 29, 31, 30), (30, 31, 33, 32), (32, 33, 35, 34), (34, 35, 37, 36), (36, 37, 39, 38), (38, 39, 41, 40), (40, 41, 43, 42), (42, 43, 45, 44), (44, 45, 47, 46), (46, 47, 49, 48), (48, 49, 51, 50), (50, 51, 53, 52), (52, 53, 55, 54), (54, 55, 57, 56), (56, 57, 59, 58), (58, 59, 61, 60), (3, 1, 63, 61, 59, 57, 55, 53, 51, 49, 47, 45, 43, 41, 39, 37, 35, 33, 31, 29, 27, 25, 23, 21, 19, 17, 15, 13, 11, 9, 7, 5), (60, 61, 63, 62), (62, 63, 1, 0), (0, 2, 4, 6, 8, 10, 12, 14, 16, 18, 20, 22, 24, 26, 28, 30, 32, 34, 36, 38, 40, 42, 44, 46, 48, 50, 52, 54, 56, 58, 60, 62)])
_uv = me_cylinder.uv_layers.new(name='UVMap')
_uv.uv.foreach_set('vector', [1.0, 0.5, 1.0, 1.0, 0.9688, 1.0, 0.9688, 0.5, 0.9688, 0.5, 0.9688, 1.0, 0.9375, 1.0, 0.9375, 0.5, 0.9375, 0.5, 0.9375, 1.0, 0.9062, 1.0, 0.9062, 0.5, 0.9062, 0.5, 0.9062, 1.0, 0.875, 1.0, 0.875, 0.5, 0.875, 0.5, 0.875, 1.0, 0.8438, 1.0, 0.8438, 0.5, 0.8438, 0.5, 0.8438, 1.0, 0.8125, 1.0, 0.8125, 0.5, 0.8125, 0.5, 0.8125, 1.0, 0.7812, 1.0, 0.7812, 0.5, 0.7812, 0.5, 0.7812, 1.0, 0.75, 1.0, 0.75, 0.5, 0.75, 0.5, 0.75, 1.0, 0.7188, 1.0, 0.7188, 0.5, 0.7188, 0.5, 0.7188, 1.0, 0.6875, 1.0, 0.6875, 0.5, 0.6875, 0.5, 0.6875, 1.0, 0.6562, 1.0, 0.6562, 0.5, 0.6562, 0.5, 0.6562, 1.0, 0.625, 1.0, 0.625, 0.5, 0.625, 0.5, 0.625, 1.0, 0.5938, 1.0, 0.5938, 0.5, 0.5938, 0.5, 0.5938, 1.0, 0.5625, 1.0, 0.5625, 0.5, 0.5625, 0.5, 0.5625, 1.0, 0.5312, 1.0, 0.5312, 0.5, 0.5312, 0.5, 0.5312, 1.0, 0.5, 1.0, 0.5, 0.5, 0.5, 0.5, 0.5, 1.0, 0.4688, 1.0, 0.4688, 0.5, 0.4688, 0.5, 0.4688, 1.0, 0.4375, 1.0, 0.4375, 0.5, 0.4375, 0.5, 0.4375, 1.0, 0.4062, 1.0, 0.4062, 0.5, 0.4062, 0.5, 0.4062, 1.0, 0.375, 1.0, 0.375, 0.5, 0.375, 0.5, 0.375, 1.0, 0.3438, 1.0, 0.3438, 0.5, 0.3438, 0.5, 0.3438, 1.0, 0.3125, 1.0, 0.3125, 0.5, 0.3125, 0.5, 0.3125, 1.0, 0.2812, 1.0, 0.2812, 0.5, 0.2812, 0.5, 0.2812, 1.0, 0.25, 1.0, 0.25, 0.5, 0.25, 0.5, 0.25, 1.0, 0.2188, 1.0, 0.2188, 0.5, 0.2188, 0.5, 0.2188, 1.0, 0.1875, 1.0, 0.1875, 0.5, 0.1875, 0.5, 0.1875, 1.0, 0.1562, 1.0, 0.1562, 0.5, 0.1562, 0.5, 0.1562, 1.0, 0.125, 1.0, 0.125, 0.5, 0.125, 0.5, 0.125, 1.0, 0.09375, 1.0, 0.09375, 0.5, 0.09375, 0.5, 0.09375, 1.0, 0.0625, 1.0, 0.0625, 0.5, 0.2968, 0.4854, 0.25, 0.49, 0.2032, 0.4854, 0.1582, 0.4717, 0.1167, 0.4496, 0.08029, 0.4197, 0.05045, 0.3833, 0.02827, 0.3418, 0.01461, 0.2968, 0.01, 0.25, 0.01461, 0.2032, 0.02827, 0.1582, 0.05045, 0.1167, 0.08029, 0.08029, 0.1167, 0.05045, 0.1582, 0.02827, 0.2032, 0.01461, 0.25, 0.01, 0.2968, 0.01461, 0.3418, 0.02827, 0.3833, 0.05045, 0.4197, 0.08029, 0.4496, 0.1167, 0.4717, 0.1582, 0.4854, 0.2032, 0.49, 0.25, 0.4854, 0.2968, 0.4717, 0.3418, 0.4496, 0.3833, 0.4197, 0.4197, 0.3833, 0.4496, 0.3418, 0.4717, 0.0625, 0.5, 0.0625, 1.0, 0.03125, 1.0, 0.03125, 0.5, 0.03125, 0.5, 0.03125, 1.0, 0.0, 1.0, 0.0, 0.5, 0.75, 0.49, 0.7968, 0.4854, 0.8418, 0.4717, 0.8833, 0.4496, 0.9197, 0.4197, 0.9496, 0.3833, 0.9717, 0.3418, 0.9854, 0.2968, 0.99, 0.25, 0.9854, 0.2032, 0.9717, 0.1582, 0.9496, 0.1167, 0.9197, 0.08029, 0.8833, 0.05045, 0.8418, 0.02827, 0.7968, 0.01461, 0.75, 0.01, 0.7032, 0.01461, 0.6582, 0.02827, 0.6167, 0.05045, 0.5803, 0.08029, 0.5504, 0.1167, 0.5283, 0.1582, 0.5146, 0.2032, 0.51, 0.25, 0.5146, 0.2968, 0.5283, 0.3418, 0.5504, 0.3833, 0.5803, 0.4197, 0.6167, 0.4496, 0.6582, 0.4717, 0.7032, 0.4854])
me_cylinder.update()
me_cylinder_001 = bpy.data.meshes.new('Cylinder.001')
me_cylinder_001.from_pydata([(0.0, 1.0, -1.0), (0.0, 1.0, 1.0), (0.1951, 0.9808, -1.0), (0.1951, 0.9808, 1.0), (0.3827, 0.9239, -1.0), (0.3827, 0.9239, 1.0), (0.5556, 0.8315, -1.0), (0.5556, 0.8315, 1.0), (0.7071, 0.7071, -1.0), (0.7071, 0.7071, 1.0), (0.8315, 0.5556, -1.0), (0.8315, 0.5556, 1.0), (0.9239, 0.3827, -1.0), (0.9239, 0.3827, 1.0), (0.9808, 0.1951, -1.0), (0.9808, 0.1951, 1.0), (1.0, 0.0, -1.0), (1.0, 0.0, 1.0), (0.9808, -0.1951, -1.0), (0.9808, -0.1951, 1.0), (0.9239, -0.3827, -1.0), (0.9239, -0.3827, 1.0), (0.8315, -0.5556, -1.0), (0.8315, -0.5556, 1.0), (0.7071, -0.7071, -1.0), (0.7071, -0.7071, 1.0), (0.5556, -0.8315, -1.0), (0.5556, -0.8315, 1.0), (0.3827, -0.9239, -1.0), (0.3827, -0.9239, 1.0), (0.1951, -0.9808, -1.0), (0.1951, -0.9808, 1.0), (0.0, -1.0, -1.0), (0.0, -1.0, 1.0), (-0.1951, -0.9808, -1.0), (-0.1951, -0.9808, 1.0), (-0.3827, -0.9239, -1.0), (-0.3827, -0.9239, 1.0), (-0.5556, -0.8315, -1.0), (-0.5556, -0.8315, 1.0), (-0.7071, -0.7071, -1.0), (-0.7071, -0.7071, 1.0), (-0.8315, -0.5556, -1.0), (-0.8315, -0.5556, 1.0), (-0.9239, -0.3827, -1.0), (-0.9239, -0.3827, 1.0), (-0.9808, -0.1951, -1.0), (-0.9808, -0.1951, 1.0), (-1.0, 0.0, -1.0), (-1.0, 0.0, 1.0), (-0.9808, 0.1951, -1.0), (-0.9808, 0.1951, 1.0), (-0.9239, 0.3827, -1.0), (-0.9239, 0.3827, 1.0), (-0.8315, 0.5556, -1.0), (-0.8315, 0.5556, 1.0), (-0.7071, 0.7071, -1.0), (-0.7071, 0.7071, 1.0), (-0.5556, 0.8315, -1.0), (-0.5556, 0.8315, 1.0), (-0.3827, 0.9239, -1.0), (-0.3827, 0.9239, 1.0), (-0.1951, 0.9808, -1.0), (-0.1951, 0.9808, 1.0)], [], [(0, 1, 3, 2), (2, 3, 5, 4), (4, 5, 7, 6), (6, 7, 9, 8), (8, 9, 11, 10), (10, 11, 13, 12), (12, 13, 15, 14), (14, 15, 17, 16), (16, 17, 19, 18), (18, 19, 21, 20), (20, 21, 23, 22), (22, 23, 25, 24), (24, 25, 27, 26), (26, 27, 29, 28), (28, 29, 31, 30), (30, 31, 33, 32), (32, 33, 35, 34), (34, 35, 37, 36), (36, 37, 39, 38), (38, 39, 41, 40), (40, 41, 43, 42), (42, 43, 45, 44), (44, 45, 47, 46), (46, 47, 49, 48), (48, 49, 51, 50), (50, 51, 53, 52), (52, 53, 55, 54), (54, 55, 57, 56), (56, 57, 59, 58), (58, 59, 61, 60), (3, 1, 63, 61, 59, 57, 55, 53, 51, 49, 47, 45, 43, 41, 39, 37, 35, 33, 31, 29, 27, 25, 23, 21, 19, 17, 15, 13, 11, 9, 7, 5), (60, 61, 63, 62), (62, 63, 1, 0), (0, 2, 4, 6, 8, 10, 12, 14, 16, 18, 20, 22, 24, 26, 28, 30, 32, 34, 36, 38, 40, 42, 44, 46, 48, 50, 52, 54, 56, 58, 60, 62)])
_uv = me_cylinder_001.uv_layers.new(name='UVMap')
_uv.uv.foreach_set('vector', [1.0, 0.5, 1.0, 1.0, 0.9688, 1.0, 0.9688, 0.5, 0.9688, 0.5, 0.9688, 1.0, 0.9375, 1.0, 0.9375, 0.5, 0.9375, 0.5, 0.9375, 1.0, 0.9062, 1.0, 0.9062, 0.5, 0.9062, 0.5, 0.9062, 1.0, 0.875, 1.0, 0.875, 0.5, 0.875, 0.5, 0.875, 1.0, 0.8438, 1.0, 0.8438, 0.5, 0.8438, 0.5, 0.8438, 1.0, 0.8125, 1.0, 0.8125, 0.5, 0.8125, 0.5, 0.8125, 1.0, 0.7812, 1.0, 0.7812, 0.5, 0.7812, 0.5, 0.7812, 1.0, 0.75, 1.0, 0.75, 0.5, 0.75, 0.5, 0.75, 1.0, 0.7188, 1.0, 0.7188, 0.5, 0.7188, 0.5, 0.7188, 1.0, 0.6875, 1.0, 0.6875, 0.5, 0.6875, 0.5, 0.6875, 1.0, 0.6562, 1.0, 0.6562, 0.5, 0.6562, 0.5, 0.6562, 1.0, 0.625, 1.0, 0.625, 0.5, 0.625, 0.5, 0.625, 1.0, 0.5938, 1.0, 0.5938, 0.5, 0.5938, 0.5, 0.5938, 1.0, 0.5625, 1.0, 0.5625, 0.5, 0.5625, 0.5, 0.5625, 1.0, 0.5312, 1.0, 0.5312, 0.5, 0.5312, 0.5, 0.5312, 1.0, 0.5, 1.0, 0.5, 0.5, 0.5, 0.5, 0.5, 1.0, 0.4688, 1.0, 0.4688, 0.5, 0.4688, 0.5, 0.4688, 1.0, 0.4375, 1.0, 0.4375, 0.5, 0.4375, 0.5, 0.4375, 1.0, 0.4062, 1.0, 0.4062, 0.5, 0.4062, 0.5, 0.4062, 1.0, 0.375, 1.0, 0.375, 0.5, 0.375, 0.5, 0.375, 1.0, 0.3438, 1.0, 0.3438, 0.5, 0.3438, 0.5, 0.3438, 1.0, 0.3125, 1.0, 0.3125, 0.5, 0.3125, 0.5, 0.3125, 1.0, 0.2812, 1.0, 0.2812, 0.5, 0.2812, 0.5, 0.2812, 1.0, 0.25, 1.0, 0.25, 0.5, 0.25, 0.5, 0.25, 1.0, 0.2188, 1.0, 0.2188, 0.5, 0.2188, 0.5, 0.2188, 1.0, 0.1875, 1.0, 0.1875, 0.5, 0.1875, 0.5, 0.1875, 1.0, 0.1562, 1.0, 0.1562, 0.5, 0.1562, 0.5, 0.1562, 1.0, 0.125, 1.0, 0.125, 0.5, 0.125, 0.5, 0.125, 1.0, 0.09375, 1.0, 0.09375, 0.5, 0.09375, 0.5, 0.09375, 1.0, 0.0625, 1.0, 0.0625, 0.5, 0.2968, 0.4854, 0.25, 0.49, 0.2032, 0.4854, 0.1582, 0.4717, 0.1167, 0.4496, 0.08029, 0.4197, 0.05045, 0.3833, 0.02827, 0.3418, 0.01461, 0.2968, 0.01, 0.25, 0.01461, 0.2032, 0.02827, 0.1582, 0.05045, 0.1167, 0.08029, 0.08029, 0.1167, 0.05045, 0.1582, 0.02827, 0.2032, 0.01461, 0.25, 0.01, 0.2968, 0.01461, 0.3418, 0.02827, 0.3833, 0.05045, 0.4197, 0.08029, 0.4496, 0.1167, 0.4717, 0.1582, 0.4854, 0.2032, 0.49, 0.25, 0.4854, 0.2968, 0.4717, 0.3418, 0.4496, 0.3833, 0.4197, 0.4197, 0.3833, 0.4496, 0.3418, 0.4717, 0.0625, 0.5, 0.0625, 1.0, 0.03125, 1.0, 0.03125, 0.5, 0.03125, 0.5, 0.03125, 1.0, 0.0, 1.0, 0.0, 0.5, 0.75, 0.49, 0.7968, 0.4854, 0.8418, 0.4717, 0.8833, 0.4496, 0.9197, 0.4197, 0.9496, 0.3833, 0.9717, 0.3418, 0.9854, 0.2968, 0.99, 0.25, 0.9854, 0.2032, 0.9717, 0.1582, 0.9496, 0.1167, 0.9197, 0.08029, 0.8833, 0.05045, 0.8418, 0.02827, 0.7968, 0.01461, 0.75, 0.01, 0.7032, 0.01461, 0.6582, 0.02827, 0.6167, 0.05045, 0.5803, 0.08029, 0.5504, 0.1167, 0.5283, 0.1582, 0.5146, 0.2032, 0.51, 0.25, 0.5146, 0.2968, 0.5283, 0.3418, 0.5504, 0.3833, 0.5803, 0.4197, 0.6167, 0.4496, 0.6582, 0.4717, 0.7032, 0.4854])
me_cylinder_001.materials.append(mat_material_006)
me_cylinder_001.update()
me_cylinder_003 = bpy.data.meshes.new('Cylinder.003')
me_cylinder_003.from_pydata([(0.0, 1.0, -1.0), (-4.205e-07, 1.0, 10.62), (0.1951, 0.9808, -1.0), (0.1951, 0.9808, 10.62), (0.3827, 0.9239, -1.0), (0.3827, 0.9239, 10.62), (0.5556, 0.8315, -1.0), (0.5556, 0.8315, 10.62), (0.7071, 0.7071, -1.0), (0.7071, 0.7071, 10.62), (0.8315, 0.5556, -1.0), (0.8315, 0.5556, 10.62), (0.9239, 0.3827, -1.0), (0.9239, 0.3827, 10.62), (0.9808, 0.1951, -1.0), (0.9808, 0.1951, 10.62), (1.0, 0.0, -1.0), (1.0, 0.0, 10.62), (0.9808, -0.1951, -1.0), (0.9808, -0.1951, 10.62), (0.9239, -0.3827, -1.0), (0.9239, -0.3827, 10.62), (0.8315, -0.5556, -1.0), (0.8315, -0.5556, 10.62), (0.7071, -0.7071, -1.0), (0.7071, -0.7071, 10.62), (0.5556, -0.8315, -1.0), (0.5556, -0.8315, 10.62), (0.3827, -0.9239, -1.0), (0.3827, -0.9239, 10.62), (0.1951, -0.9808, -1.0), (0.1951, -0.9808, 10.62), (0.0, -1.0, -1.0), (-4.205e-07, -1.0, 10.62), (-0.1951, -0.9808, -1.0), (-0.1951, -0.9808, 10.62), (-0.3827, -0.9239, -1.0), (-0.3827, -0.9239, 10.62), (-0.5556, -0.8315, -1.0), (-0.5556, -0.8315, 10.62), (-0.7071, -0.7071, -1.0), (-0.7071, -0.7071, 10.62), (-0.8315, -0.5556, -1.0), (-0.8315, -0.5556, 10.62), (-0.9239, -0.3827, -1.0), (-0.9239, -0.3827, 10.62), (-0.9808, -0.1951, -1.0), (-0.9808, -0.1951, 10.62), (-1.0, 0.0, -1.0), (-1.0, 0.0, 10.62), (-0.9808, 0.1951, -1.0), (-0.9808, 0.1951, 10.62), (-0.9239, 0.3827, -1.0), (-0.9239, 0.3827, 10.62), (-0.8315, 0.5556, -1.0), (-0.8315, 0.5556, 10.62), (-0.7071, 0.7071, -1.0), (-0.7071, 0.7071, 10.62), (-0.5556, 0.8315, -1.0), (-0.5556, 0.8315, 10.62), (-0.3827, 0.9239, -1.0), (-0.3827, 0.9239, 10.62), (-0.1951, 0.9808, -1.0), (-0.1951, 0.9808, 10.62)], [], [(0, 1, 3, 2), (2, 3, 5, 4), (4, 5, 7, 6), (6, 7, 9, 8), (8, 9, 11, 10), (10, 11, 13, 12), (12, 13, 15, 14), (14, 15, 17, 16), (16, 17, 19, 18), (18, 19, 21, 20), (20, 21, 23, 22), (22, 23, 25, 24), (24, 25, 27, 26), (26, 27, 29, 28), (28, 29, 31, 30), (30, 31, 33, 32), (32, 33, 35, 34), (34, 35, 37, 36), (36, 37, 39, 38), (38, 39, 41, 40), (40, 41, 43, 42), (42, 43, 45, 44), (44, 45, 47, 46), (46, 47, 49, 48), (48, 49, 51, 50), (50, 51, 53, 52), (52, 53, 55, 54), (54, 55, 57, 56), (56, 57, 59, 58), (58, 59, 61, 60), (3, 1, 63, 61, 59, 57, 55, 53, 51, 49, 47, 45, 43, 41, 39, 37, 35, 33, 31, 29, 27, 25, 23, 21, 19, 17, 15, 13, 11, 9, 7, 5), (60, 61, 63, 62), (62, 63, 1, 0), (0, 2, 4, 6, 8, 10, 12, 14, 16, 18, 20, 22, 24, 26, 28, 30, 32, 34, 36, 38, 40, 42, 44, 46, 48, 50, 52, 54, 56, 58, 60, 62)])
_uv = me_cylinder_003.uv_layers.new(name='UVMap')
_uv.uv.foreach_set('vector', [1.0, 0.5, 1.0, 1.0, 0.9688, 1.0, 0.9688, 0.5, 0.9688, 0.5, 0.9688, 1.0, 0.9375, 1.0, 0.9375, 0.5, 0.9375, 0.5, 0.9375, 1.0, 0.9062, 1.0, 0.9062, 0.5, 0.9062, 0.5, 0.9062, 1.0, 0.875, 1.0, 0.875, 0.5, 0.875, 0.5, 0.875, 1.0, 0.8438, 1.0, 0.8438, 0.5, 0.8438, 0.5, 0.8438, 1.0, 0.8125, 1.0, 0.8125, 0.5, 0.8125, 0.5, 0.8125, 1.0, 0.7812, 1.0, 0.7812, 0.5, 0.7812, 0.5, 0.7812, 1.0, 0.75, 1.0, 0.75, 0.5, 0.75, 0.5, 0.75, 1.0, 0.7188, 1.0, 0.7188, 0.5, 0.7188, 0.5, 0.7188, 1.0, 0.6875, 1.0, 0.6875, 0.5, 0.6875, 0.5, 0.6875, 1.0, 0.6562, 1.0, 0.6562, 0.5, 0.6562, 0.5, 0.6562, 1.0, 0.625, 1.0, 0.625, 0.5, 0.625, 0.5, 0.625, 1.0, 0.5938, 1.0, 0.5938, 0.5, 0.5938, 0.5, 0.5938, 1.0, 0.5625, 1.0, 0.5625, 0.5, 0.5625, 0.5, 0.5625, 1.0, 0.5312, 1.0, 0.5312, 0.5, 0.5312, 0.5, 0.5312, 1.0, 0.5, 1.0, 0.5, 0.5, 0.5, 0.5, 0.5, 1.0, 0.4688, 1.0, 0.4688, 0.5, 0.4688, 0.5, 0.4688, 1.0, 0.4375, 1.0, 0.4375, 0.5, 0.4375, 0.5, 0.4375, 1.0, 0.4062, 1.0, 0.4062, 0.5, 0.4062, 0.5, 0.4062, 1.0, 0.375, 1.0, 0.375, 0.5, 0.375, 0.5, 0.375, 1.0, 0.3438, 1.0, 0.3438, 0.5, 0.3438, 0.5, 0.3438, 1.0, 0.3125, 1.0, 0.3125, 0.5, 0.3125, 0.5, 0.3125, 1.0, 0.2812, 1.0, 0.2812, 0.5, 0.2812, 0.5, 0.2812, 1.0, 0.25, 1.0, 0.25, 0.5, 0.25, 0.5, 0.25, 1.0, 0.2188, 1.0, 0.2188, 0.5, 0.2188, 0.5, 0.2188, 1.0, 0.1875, 1.0, 0.1875, 0.5, 0.1875, 0.5, 0.1875, 1.0, 0.1562, 1.0, 0.1562, 0.5, 0.1562, 0.5, 0.1562, 1.0, 0.125, 1.0, 0.125, 0.5, 0.125, 0.5, 0.125, 1.0, 0.09375, 1.0, 0.09375, 0.5, 0.09375, 0.5, 0.09375, 1.0, 0.0625, 1.0, 0.0625, 0.5, 0.2968, 0.4854, 0.25, 0.49, 0.2032, 0.4854, 0.1582, 0.4717, 0.1167, 0.4496, 0.08029, 0.4197, 0.05045, 0.3833, 0.02827, 0.3418, 0.01461, 0.2968, 0.01, 0.25, 0.01461, 0.2032, 0.02827, 0.1582, 0.05045, 0.1167, 0.08029, 0.08029, 0.1167, 0.05045, 0.1582, 0.02827, 0.2032, 0.01461, 0.25, 0.01, 0.2968, 0.01461, 0.3418, 0.02827, 0.3833, 0.05045, 0.4197, 0.08029, 0.4496, 0.1167, 0.4717, 0.1582, 0.4854, 0.2032, 0.49, 0.25, 0.4854, 0.2968, 0.4717, 0.3418, 0.4496, 0.3833, 0.4197, 0.4197, 0.3833, 0.4496, 0.3418, 0.4717, 0.0625, 0.5, 0.0625, 1.0, 0.03125, 1.0, 0.03125, 0.5, 0.03125, 0.5, 0.03125, 1.0, 0.0, 1.0, 0.0, 0.5, 0.75, 0.49, 0.7968, 0.4854, 0.8418, 0.4717, 0.8833, 0.4496, 0.9197, 0.4197, 0.9496, 0.3833, 0.9717, 0.3418, 0.9854, 0.2968, 0.99, 0.25, 0.9854, 0.2032, 0.9717, 0.1582, 0.9496, 0.1167, 0.9197, 0.08029, 0.8833, 0.05045, 0.8418, 0.02827, 0.7968, 0.01461, 0.75, 0.01, 0.7032, 0.01461, 0.6582, 0.02827, 0.6167, 0.05045, 0.5803, 0.08029, 0.5504, 0.1167, 0.5283, 0.1582, 0.5146, 0.2032, 0.51, 0.25, 0.5146, 0.2968, 0.5283, 0.3418, 0.5504, 0.3833, 0.5803, 0.4197, 0.6167, 0.4496, 0.6582, 0.4717, 0.7032, 0.4854])
me_cylinder_003.materials.append(mat_material_007)
me_cylinder_003.update()
me_cylinder_004 = bpy.data.meshes.new('Cylinder.004')
me_cylinder_004.from_pydata([(0.0, 1.0, -1.0), (-4.205e-07, 1.0, 10.62), (0.1951, 0.9808, -1.0), (0.1951, 0.9808, 10.62), (0.3827, 0.9239, -1.0), (0.3827, 0.9239, 10.62), (0.5556, 0.8315, -1.0), (0.5556, 0.8315, 10.62), (0.7071, 0.7071, -1.0), (0.7071, 0.7071, 10.62), (0.8315, 0.5556, -1.0), (0.8315, 0.5556, 10.62), (0.9239, 0.3827, -1.0), (0.9239, 0.3827, 10.62), (0.9808, 0.1951, -1.0), (0.9808, 0.1951, 10.62), (1.0, 0.0, -1.0), (1.0, 0.0, 10.62), (0.9808, -0.1951, -1.0), (0.9808, -0.1951, 10.62), (0.9239, -0.3827, -1.0), (0.9239, -0.3827, 10.62), (0.8315, -0.5556, -1.0), (0.8315, -0.5556, 10.62), (0.7071, -0.7071, -1.0), (0.7071, -0.7071, 10.62), (0.5556, -0.8315, -1.0), (0.5556, -0.8315, 10.62), (0.3827, -0.9239, -1.0), (0.3827, -0.9239, 10.62), (0.1951, -0.9808, -1.0), (0.1951, -0.9808, 10.62), (0.0, -1.0, -1.0), (-4.205e-07, -1.0, 10.62), (-0.1951, -0.9808, -1.0), (-0.1951, -0.9808, 10.62), (-0.3827, -0.9239, -1.0), (-0.3827, -0.9239, 10.62), (-0.5556, -0.8315, -1.0), (-0.5556, -0.8315, 10.62), (-0.7071, -0.7071, -1.0), (-0.7071, -0.7071, 10.62), (-0.8315, -0.5556, -1.0), (-0.8315, -0.5556, 10.62), (-0.9239, -0.3827, -1.0), (-0.9239, -0.3827, 10.62), (-0.9808, -0.1951, -1.0), (-0.9808, -0.1951, 10.62), (-1.0, 0.0, -1.0), (-1.0, 0.0, 10.62), (-0.9808, 0.1951, -1.0), (-0.9808, 0.1951, 10.62), (-0.9239, 0.3827, -1.0), (-0.9239, 0.3827, 10.62), (-0.8315, 0.5556, -1.0), (-0.8315, 0.5556, 10.62), (-0.7071, 0.7071, -1.0), (-0.7071, 0.7071, 10.62), (-0.5556, 0.8315, -1.0), (-0.5556, 0.8315, 10.62), (-0.3827, 0.9239, -1.0), (-0.3827, 0.9239, 10.62), (-0.1951, 0.9808, -1.0), (-0.1951, 0.9808, 10.62)], [], [(0, 1, 3, 2), (2, 3, 5, 4), (4, 5, 7, 6), (6, 7, 9, 8), (8, 9, 11, 10), (10, 11, 13, 12), (12, 13, 15, 14), (14, 15, 17, 16), (16, 17, 19, 18), (18, 19, 21, 20), (20, 21, 23, 22), (22, 23, 25, 24), (24, 25, 27, 26), (26, 27, 29, 28), (28, 29, 31, 30), (30, 31, 33, 32), (32, 33, 35, 34), (34, 35, 37, 36), (36, 37, 39, 38), (38, 39, 41, 40), (40, 41, 43, 42), (42, 43, 45, 44), (44, 45, 47, 46), (46, 47, 49, 48), (48, 49, 51, 50), (50, 51, 53, 52), (52, 53, 55, 54), (54, 55, 57, 56), (56, 57, 59, 58), (58, 59, 61, 60), (3, 1, 63, 61, 59, 57, 55, 53, 51, 49, 47, 45, 43, 41, 39, 37, 35, 33, 31, 29, 27, 25, 23, 21, 19, 17, 15, 13, 11, 9, 7, 5), (60, 61, 63, 62), (62, 63, 1, 0), (0, 2, 4, 6, 8, 10, 12, 14, 16, 18, 20, 22, 24, 26, 28, 30, 32, 34, 36, 38, 40, 42, 44, 46, 48, 50, 52, 54, 56, 58, 60, 62)])
_uv = me_cylinder_004.uv_layers.new(name='UVMap')
_uv.uv.foreach_set('vector', [1.0, 0.5, 1.0, 1.0, 0.9688, 1.0, 0.9688, 0.5, 0.9688, 0.5, 0.9688, 1.0, 0.9375, 1.0, 0.9375, 0.5, 0.9375, 0.5, 0.9375, 1.0, 0.9062, 1.0, 0.9062, 0.5, 0.9062, 0.5, 0.9062, 1.0, 0.875, 1.0, 0.875, 0.5, 0.875, 0.5, 0.875, 1.0, 0.8438, 1.0, 0.8438, 0.5, 0.8438, 0.5, 0.8438, 1.0, 0.8125, 1.0, 0.8125, 0.5, 0.8125, 0.5, 0.8125, 1.0, 0.7812, 1.0, 0.7812, 0.5, 0.7812, 0.5, 0.7812, 1.0, 0.75, 1.0, 0.75, 0.5, 0.75, 0.5, 0.75, 1.0, 0.7188, 1.0, 0.7188, 0.5, 0.7188, 0.5, 0.7188, 1.0, 0.6875, 1.0, 0.6875, 0.5, 0.6875, 0.5, 0.6875, 1.0, 0.6562, 1.0, 0.6562, 0.5, 0.6562, 0.5, 0.6562, 1.0, 0.625, 1.0, 0.625, 0.5, 0.625, 0.5, 0.625, 1.0, 0.5938, 1.0, 0.5938, 0.5, 0.5938, 0.5, 0.5938, 1.0, 0.5625, 1.0, 0.5625, 0.5, 0.5625, 0.5, 0.5625, 1.0, 0.5312, 1.0, 0.5312, 0.5, 0.5312, 0.5, 0.5312, 1.0, 0.5, 1.0, 0.5, 0.5, 0.5, 0.5, 0.5, 1.0, 0.4688, 1.0, 0.4688, 0.5, 0.4688, 0.5, 0.4688, 1.0, 0.4375, 1.0, 0.4375, 0.5, 0.4375, 0.5, 0.4375, 1.0, 0.4062, 1.0, 0.4062, 0.5, 0.4062, 0.5, 0.4062, 1.0, 0.375, 1.0, 0.375, 0.5, 0.375, 0.5, 0.375, 1.0, 0.3438, 1.0, 0.3438, 0.5, 0.3438, 0.5, 0.3438, 1.0, 0.3125, 1.0, 0.3125, 0.5, 0.3125, 0.5, 0.3125, 1.0, 0.2812, 1.0, 0.2812, 0.5, 0.2812, 0.5, 0.2812, 1.0, 0.25, 1.0, 0.25, 0.5, 0.25, 0.5, 0.25, 1.0, 0.2188, 1.0, 0.2188, 0.5, 0.2188, 0.5, 0.2188, 1.0, 0.1875, 1.0, 0.1875, 0.5, 0.1875, 0.5, 0.1875, 1.0, 0.1562, 1.0, 0.1562, 0.5, 0.1562, 0.5, 0.1562, 1.0, 0.125, 1.0, 0.125, 0.5, 0.125, 0.5, 0.125, 1.0, 0.09375, 1.0, 0.09375, 0.5, 0.09375, 0.5, 0.09375, 1.0, 0.0625, 1.0, 0.0625, 0.5, 0.2968, 0.4854, 0.25, 0.49, 0.2032, 0.4854, 0.1582, 0.4717, 0.1167, 0.4496, 0.08029, 0.4197, 0.05045, 0.3833, 0.02827, 0.3418, 0.01461, 0.2968, 0.01, 0.25, 0.01461, 0.2032, 0.02827, 0.1582, 0.05045, 0.1167, 0.08029, 0.08029, 0.1167, 0.05045, 0.1582, 0.02827, 0.2032, 0.01461, 0.25, 0.01, 0.2968, 0.01461, 0.3418, 0.02827, 0.3833, 0.05045, 0.4197, 0.08029, 0.4496, 0.1167, 0.4717, 0.1582, 0.4854, 0.2032, 0.49, 0.25, 0.4854, 0.2968, 0.4717, 0.3418, 0.4496, 0.3833, 0.4197, 0.4197, 0.3833, 0.4496, 0.3418, 0.4717, 0.0625, 0.5, 0.0625, 1.0, 0.03125, 1.0, 0.03125, 0.5, 0.03125, 0.5, 0.03125, 1.0, 0.0, 1.0, 0.0, 0.5, 0.75, 0.49, 0.7968, 0.4854, 0.8418, 0.4717, 0.8833, 0.4496, 0.9197, 0.4197, 0.9496, 0.3833, 0.9717, 0.3418, 0.9854, 0.2968, 0.99, 0.25, 0.9854, 0.2032, 0.9717, 0.1582, 0.9496, 0.1167, 0.9197, 0.08029, 0.8833, 0.05045, 0.8418, 0.02827, 0.7968, 0.01461, 0.75, 0.01, 0.7032, 0.01461, 0.6582, 0.02827, 0.6167, 0.05045, 0.5803, 0.08029, 0.5504, 0.1167, 0.5283, 0.1582, 0.5146, 0.2032, 0.51, 0.25, 0.5146, 0.2968, 0.5283, 0.3418, 0.5504, 0.3833, 0.5803, 0.4197, 0.6167, 0.4496, 0.6582, 0.4717, 0.7032, 0.4854])
me_cylinder_004.materials.append(mat_material_008)
me_cylinder_004.update()
me_cube = bpy.data.meshes.new('Cube')
me_cube.from_pydata([(-0.7729, -1.127, -0.2552), (-0.7729, -1.127, -0.1251), (-0.7729, 0.2552, -0.2552), (-0.7729, 0.2552, -0.1251), (0.2552, -1.127, -0.2552), (0.2552, -1.127, -0.1251), (0.2552, 0.2552, -0.2552), (0.2552, 0.2552, -0.1251)], [], [(0, 1, 3, 2), (2, 3, 7, 6), (6, 7, 5, 4), (4, 5, 1, 0), (2, 6, 4, 0), (7, 3, 1, 5)])
_uv = me_cube.uv_layers.new(name='UVMap')
_uv.uv.foreach_set('vector', [0.375, 0.0, 0.625, 0.0, 0.625, 0.25, 0.375, 0.25, 0.375, 0.25, 0.625, 0.25, 0.625, 0.5, 0.375, 0.5, 0.375, 0.5, 0.625, 0.5, 0.625, 0.75, 0.375, 0.75, 0.375, 0.75, 0.625, 0.75, 0.625, 1.0, 0.375, 1.0, 0.125, 0.5, 0.375, 0.5, 0.375, 0.75, 0.125, 0.75, 0.625, 0.5, 0.875, 0.5, 0.875, 0.75, 0.625, 0.75])
me_cube.materials.append(mat_material_009)
me_cube.update()
me_cube_001 = bpy.data.meshes.new('Cube.001')
me_cube_001.from_pydata([(-0.7729, -1.685, -0.2552), (-0.7729, -1.685, -0.1251), (-0.7729, 0.2552, -0.2552), (-0.7729, 0.2552, -0.1251), (0.2552, -1.685, -0.2552), (0.2552, -1.685, -0.1251), (0.2552, 0.2552, -0.2552), (0.2552, 0.2552, -0.1251)], [], [(0, 1, 3, 2), (2, 3, 7, 6), (6, 7, 5, 4), (4, 5, 1, 0), (2, 6, 4, 0), (7, 3, 1, 5)])
_uv = me_cube_001.uv_layers.new(name='UVMap')
_uv.uv.foreach_set('vector', [0.375, 0.0, 0.625, 0.0, 0.625, 0.25, 0.375, 0.25, 0.375, 0.25, 0.625, 0.25, 0.625, 0.5, 0.375, 0.5, 0.375, 0.5, 0.625, 0.5, 0.625, 0.75, 0.375, 0.75, 0.375, 0.75, 0.625, 0.75, 0.625, 1.0, 0.375, 1.0, 0.125, 0.5, 0.375, 0.5, 0.375, 0.75, 0.125, 0.75, 0.625, 0.5, 0.875, 0.5, 0.875, 0.75, 0.625, 0.75])
me_cube_001.materials.append(mat_material_010)
me_cube_001.update()
me_cube_002 = bpy.data.meshes.new('Cube.002')
me_cube_002.from_pydata([(-0.7729, -1.685, -0.2552), (-0.7729, -1.685, -0.1251), (-0.7729, 0.2552, -0.2552), (-0.7729, 0.2552, -0.1251), (0.2552, -1.685, -0.2552), (0.2552, -1.685, -0.1251), (0.2552, 0.2552, -0.2552), (0.2552, 0.2552, -0.1251)], [], [(0, 1, 3, 2), (2, 3, 7, 6), (6, 7, 5, 4), (4, 5, 1, 0), (2, 6, 4, 0), (7, 3, 1, 5)])
_uv = me_cube_002.uv_layers.new(name='UVMap')
_uv.uv.foreach_set('vector', [0.375, 0.0, 0.625, 0.0, 0.625, 0.25, 0.375, 0.25, 0.375, 0.25, 0.625, 0.25, 0.625, 0.5, 0.375, 0.5, 0.375, 0.5, 0.625, 0.5, 0.625, 0.75, 0.375, 0.75, 0.375, 0.75, 0.625, 0.75, 0.625, 1.0, 0.375, 1.0, 0.125, 0.5, 0.375, 0.5, 0.375, 0.75, 0.125, 0.75, 0.625, 0.5, 0.875, 0.5, 0.875, 0.75, 0.625, 0.75])
me_cube_002.materials.append(mat_material_011)
me_cube_002.update()

# ---- objects
ob_light = bpy.data.objects.new('Light', light_light)
ob_camera = bpy.data.objects.new('Camera', cam_camera)
ob_plane = bpy.data.objects.new('Plane', me_plane)
ob_plane_001 = bpy.data.objects.new('Plane.001', me_plane_002)
ob_plane_002 = bpy.data.objects.new('Plane.002', me_plane_003)
ob_plane_003 = bpy.data.objects.new('Plane.003', me_plane_004)
ob_sun = bpy.data.objects.new('Sun', light_sun)
ob_plane_005 = bpy.data.objects.new('Plane.005', me_plane_006)
ob_plane_006 = bpy.data.objects.new('Plane.006', me_plane_007)
ob_plane_004 = bpy.data.objects.new('Plane.004', me_plane_001)
ob_cylinder = bpy.data.objects.new('Cylinder', me_cylinder)
ob_cylinder_001 = bpy.data.objects.new('Cylinder.001', me_cylinder_001)
ob_cylinder_002 = bpy.data.objects.new('Cylinder.002', me_cylinder_003)
ob_cylinder_003 = bpy.data.objects.new('Cylinder.003', me_cylinder_004)
ob_cube = bpy.data.objects.new('Cube', me_cube)
ob_cube_001 = bpy.data.objects.new('Cube.001', me_cube_001)
ob_cube_002 = bpy.data.objects.new('Cube.002', me_cube_002)

# ---- transforms, parenting, visibility, modifiers, constraints
ob_light.location = (2.688, 1.268, 1.48)
ob_light.rotation_euler = (0.6503, 0.05522, 1.866)
ob_light.lock_rotations_4d = False
ob_light.empty_display_type = 'ARROWS'
ob_light.color = (0.0, 0.0, 0.0, 0.0)
ob_light.lineart.crease_threshold = 0.0
ob_camera.location = (7.359, -6.926, 4.958)
ob_camera.rotation_euler = (1.109, 0.0, 0.8149)
ob_camera.lock_rotations_4d = False
ob_camera.empty_display_type = 'ARROWS'
ob_camera.color = (0.0, 0.0, 0.0, 0.0)
ob_camera.display_type = 'WIRE'
ob_camera.lineart.crease_threshold = 0.0
ob_plane.location = (0.0, -1.613, 0.03835)
ob_plane.rotation_euler = (3.142, 0.0, 0.0)
ob_plane_001.location = (4.662, -6.78, 0.422)
ob_plane_002.location = (-4.736, -7.293, -0.02365)
ob_plane_003.location = (-9.669, -7.772, -0.1049)
ob_sun.location = (-8.059, -14.63, 16.77)
ob_plane_005.location = (-0.00861, -7.959, -0.1265)
ob_plane_006.location = (0.0, 6.164, 0.0)
ob_plane_004.location = (-0.00861, -1.374, -0.02994)
ob_cylinder.location = (-0.7791, 0.2763, 0.2524)
ob_cylinder.rotation_euler = (0.0, 1.571, 0.0)
ob_cylinder.scale = (0.2248, 0.2248, 0.2248)
ob_cylinder_001.location = (0.769, 0.2763, 0.272)
ob_cylinder_001.rotation_euler = (0.0, 1.571, 0.0)
ob_cylinder_001.scale = (0.2248, 0.2248, 0.2248)
ob_cylinder_002.location = (1.017, 0.2763, 0.272)
ob_cylinder_002.rotation_euler = (0.0, 1.571, 0.0)
ob_cylinder_002.scale = (0.0285, 0.0285, 0.0285)
ob_cylinder_003.location = (-1.287, 0.2763, 0.272)
ob_cylinder_003.rotation_euler = (0.0, 1.571, 0.0)
ob_cylinder_003.scale = (0.0285, 0.0285, 0.0285)
ob_cube.location = (0.2132, -0.1496, 0.2798)
ob_cube_001.location = (0.2557, -1.549, 0.112)
ob_cube_001.rotation_euler = (0.0, -0.0, -1.571)
ob_cube_001.scale = (0.3251, 0.3251, 0.3251)
ob_cube_002.location = (0.4634, -2.128, 0.1655)
ob_cube_002.rotation_euler = (0.0, -0.0, -1.571)
ob_cube_002.scale = (0.548, 0.548, 0.548)

# ---- collection membership
col_collection.objects.link(ob_light)
col_collection.objects.link(ob_camera)
col_collection.objects.link(ob_plane)
col_collection.objects.link(ob_plane_001)
col_collection.objects.link(ob_plane_002)
col_collection.objects.link(ob_plane_003)
col_collection.objects.link(ob_sun)
col_collection.objects.link(ob_plane_005)
col_collection.objects.link(ob_plane_006)
col_collection.objects.link(ob_plane_004)
col_collection.objects.link(ob_cylinder)
col_collection.objects.link(ob_cylinder_001)
col_collection.objects.link(ob_cylinder_002)
col_collection.objects.link(ob_cylinder_003)
col_collection.objects.link(ob_cube)
col_collection.objects.link(ob_cube_001)
col_collection.objects.link(ob_cube_002)

# ---- scene / render settings (as saved in the file)
scene.camera = ob_camera
scene.frame_start = 1; scene.frame_end = 250; scene.frame_set(1)
scene.render.engine = 'BLENDER_EEVEE_NEXT'
bpy.context.view_layer.update()
